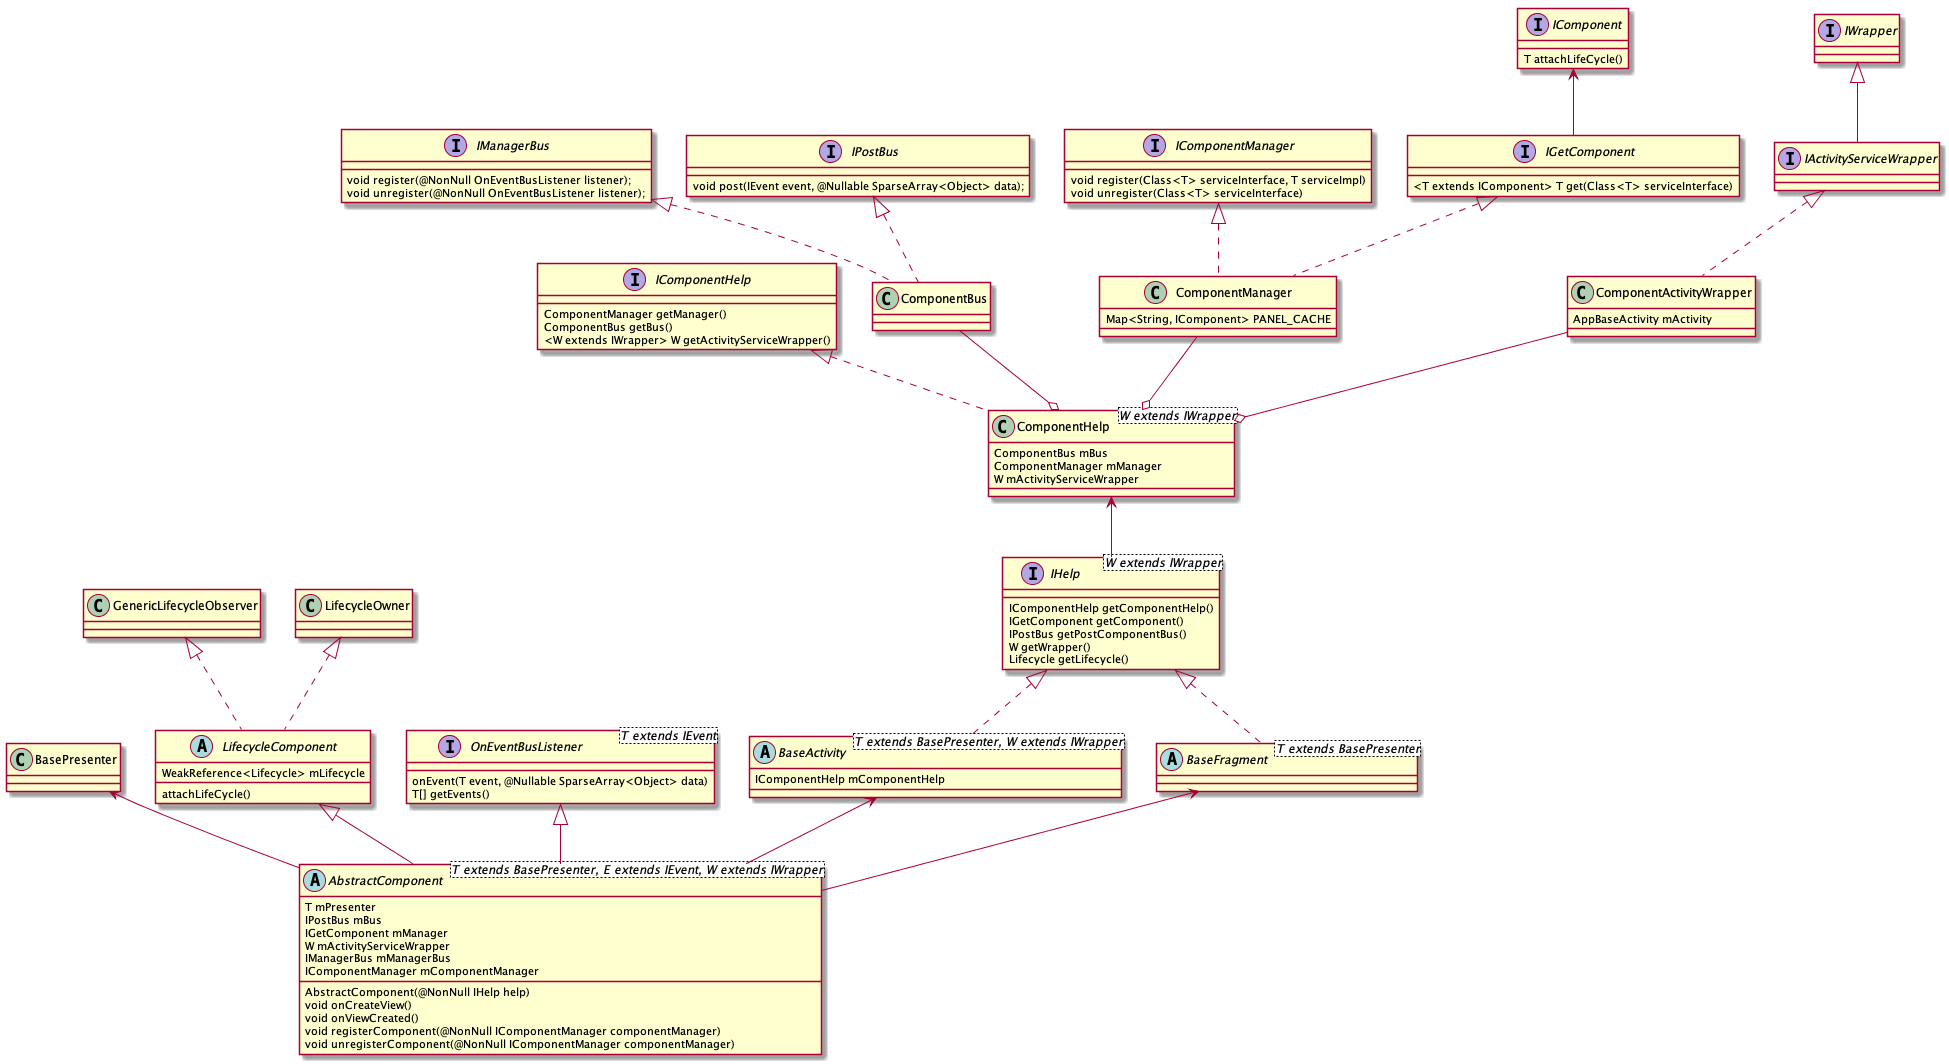

The diagram above was rendered by PlantUML. Its source (embedded in the PNG):
@startuml bigoComponent

abstract class AbstractComponent<T extends BasePresenter, E extends IEvent, W extends IWrapper> {
    T mPresenter
    IPostBus mBus
    IGetComponent mManager
    W mActivityServiceWrapper
    IManagerBus mManagerBus
    IComponentManager mComponentManager
    AbstractComponent(@NonNull IHelp help)
    void onCreateView()
    void onViewCreated()
    void registerComponent(@NonNull IComponentManager componentManager)
    void unregisterComponent(@NonNull IComponentManager componentManager)
}
BasePresenter <-- AbstractComponent

LifecycleComponent <|-- AbstractComponent
abstract class LifecycleComponent {
    WeakReference<Lifecycle> mLifecycle
    attachLifeCycle()
}
GenericLifecycleObserver <|.. LifecycleComponent
LifecycleOwner <|.. LifecycleComponent

OnEventBusListener <|-- AbstractComponent
interface OnEventBusListener<T extends IEvent> {
    onEvent(T event, @Nullable SparseArray<Object> data)
    T[] getEvents()
}

BaseActivity <-- AbstractComponent
BaseFragment <-- AbstractComponent
abstract class BaseActivity<T extends BasePresenter, W extends IWrapper> {
    IComponentHelp mComponentHelp
}
IHelp <|.. BaseActivity
abstract class BaseFragment<T extends BasePresenter> {

}
IHelp <|.. BaseFragment
interface IHelp<W extends IWrapper> { 
    IComponentHelp getComponentHelp()
    IGetComponent getComponent()
    IPostBus getPostComponentBus()
    W getWrapper()
    Lifecycle getLifecycle()
}
ComponentHelp <-- IHelp
interface IComponentHelp {
    ComponentManager getManager()
    ComponentBus getBus()
    <W extends IWrapper> W getActivityServiceWrapper()
}
class ComponentHelp<W extends IWrapper> {
    ComponentBus mBus
    ComponentManager mManager
    W mActivityServiceWrapper
}
IComponentHelp <|.. ComponentHelp
ComponentBus --o ComponentHelp
class ComponentBus {

}
IManagerBus <|.. ComponentBus
interface IManagerBus {
    void register(@NonNull OnEventBusListener listener);
    void unregister(@NonNull OnEventBusListener listener);
}
IPostBus <|.. ComponentBus
interface IPostBus {
    void post(IEvent event, @Nullable SparseArray<Object> data);
}

ComponentManager --o ComponentHelp
class ComponentManager {
    Map<String, IComponent> PANEL_CACHE
}
IComponentManager <|.. ComponentManager
interface IComponentManager {
    void register(Class<T> serviceInterface, T serviceImpl)
    void unregister(Class<T> serviceInterface)
}
IGetComponent <|.. ComponentManager
interface IGetComponent {
    <T extends IComponent> T get(Class<T> serviceInterface)
}
IComponent <-- IGetComponent
interface IComponent {
    T attachLifeCycle()
}

ComponentActivityWrapper --o ComponentHelp
interface IWrapper {

}
interface IActivityServiceWrapper {
    
}
IWrapper <|-- IActivityServiceWrapper
class ComponentActivityWrapper {
    AppBaseActivity mActivity
}
IActivityServiceWrapper <|.. ComponentActivityWrapper

@enduml